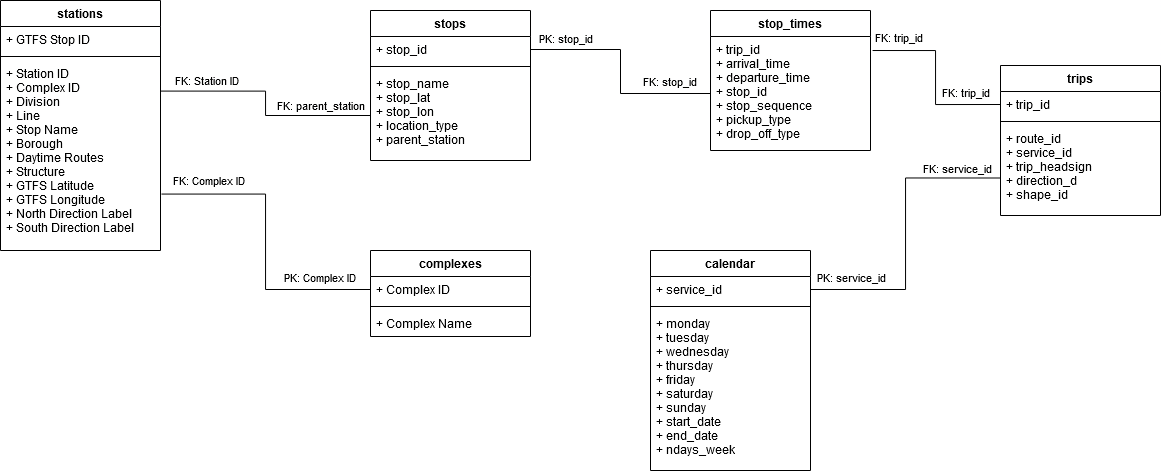

The diagram above was exported from draw.io. Its source (the exported page's mxGraphModel, read from the mxfile embedded in the PNG):
<mxGraphModel dx="1190" dy="537" grid="1" gridSize="10" guides="1" tooltips="1" connect="1" arrows="1" fold="1" page="1" pageScale="1" pageWidth="1600" pageHeight="900" math="0" shadow="0">
  <root>
    <mxCell id="0" />
    <mxCell id="1" parent="0" />
    <mxCell id="Pqj9l5wPEajd8XiFoWSa-5" value="stops" style="swimlane;fontStyle=1;align=center;verticalAlign=top;childLayout=stackLayout;horizontal=1;startSize=26;horizontalStack=0;resizeParent=1;resizeParentMax=0;resizeLast=0;collapsible=1;marginBottom=0;" vertex="1" parent="1">
      <mxGeometry x="400" y="320" width="160" height="150" as="geometry" />
    </mxCell>
    <mxCell id="Pqj9l5wPEajd8XiFoWSa-6" value="+ stop_id" style="text;strokeColor=none;fillColor=none;align=left;verticalAlign=top;spacingLeft=4;spacingRight=4;overflow=hidden;rotatable=0;points=[[0,0.5],[1,0.5]];portConstraint=eastwest;" vertex="1" parent="Pqj9l5wPEajd8XiFoWSa-5">
      <mxGeometry y="26" width="160" height="26" as="geometry" />
    </mxCell>
    <mxCell id="Pqj9l5wPEajd8XiFoWSa-7" value="" style="line;strokeWidth=1;fillColor=none;align=left;verticalAlign=middle;spacingTop=-1;spacingLeft=3;spacingRight=3;rotatable=0;labelPosition=right;points=[];portConstraint=eastwest;" vertex="1" parent="Pqj9l5wPEajd8XiFoWSa-5">
      <mxGeometry y="52" width="160" height="8" as="geometry" />
    </mxCell>
    <mxCell id="Pqj9l5wPEajd8XiFoWSa-8" value="+ stop_name&#10;+ stop_lat&#10;+ stop_lon&#10;+ location_type&#10;+ parent_station&#10;&#10;" style="text;strokeColor=none;fillColor=none;align=left;verticalAlign=top;spacingLeft=4;spacingRight=4;overflow=hidden;rotatable=0;points=[[0,0.5],[1,0.5]];portConstraint=eastwest;" vertex="1" parent="Pqj9l5wPEajd8XiFoWSa-5">
      <mxGeometry y="60" width="160" height="90" as="geometry" />
    </mxCell>
    <mxCell id="Pqj9l5wPEajd8XiFoWSa-9" value="complexes" style="swimlane;fontStyle=1;align=center;verticalAlign=top;childLayout=stackLayout;horizontal=1;startSize=26;horizontalStack=0;resizeParent=1;resizeParentMax=0;resizeLast=0;collapsible=1;marginBottom=0;" vertex="1" parent="1">
      <mxGeometry x="400" y="560" width="160" height="86" as="geometry" />
    </mxCell>
    <mxCell id="Pqj9l5wPEajd8XiFoWSa-10" value="+ Complex ID" style="text;strokeColor=none;fillColor=none;align=left;verticalAlign=top;spacingLeft=4;spacingRight=4;overflow=hidden;rotatable=0;points=[[0,0.5],[1,0.5]];portConstraint=eastwest;" vertex="1" parent="Pqj9l5wPEajd8XiFoWSa-9">
      <mxGeometry y="26" width="160" height="26" as="geometry" />
    </mxCell>
    <mxCell id="Pqj9l5wPEajd8XiFoWSa-11" value="" style="line;strokeWidth=1;fillColor=none;align=left;verticalAlign=middle;spacingTop=-1;spacingLeft=3;spacingRight=3;rotatable=0;labelPosition=right;points=[];portConstraint=eastwest;" vertex="1" parent="Pqj9l5wPEajd8XiFoWSa-9">
      <mxGeometry y="52" width="160" height="8" as="geometry" />
    </mxCell>
    <mxCell id="Pqj9l5wPEajd8XiFoWSa-12" value="+ Complex Name" style="text;strokeColor=none;fillColor=none;align=left;verticalAlign=top;spacingLeft=4;spacingRight=4;overflow=hidden;rotatable=0;points=[[0,0.5],[1,0.5]];portConstraint=eastwest;" vertex="1" parent="Pqj9l5wPEajd8XiFoWSa-9">
      <mxGeometry y="60" width="160" height="26" as="geometry" />
    </mxCell>
    <mxCell id="Pqj9l5wPEajd8XiFoWSa-17" value="stations" style="swimlane;fontStyle=1;align=center;verticalAlign=top;childLayout=stackLayout;horizontal=1;startSize=26;horizontalStack=0;resizeParent=1;resizeParentMax=0;resizeLast=0;collapsible=1;marginBottom=0;" vertex="1" parent="1">
      <mxGeometry x="30" y="310" width="160" height="250" as="geometry" />
    </mxCell>
    <mxCell id="Pqj9l5wPEajd8XiFoWSa-18" value="+ GTFS Stop ID" style="text;strokeColor=none;fillColor=none;align=left;verticalAlign=top;spacingLeft=4;spacingRight=4;overflow=hidden;rotatable=0;points=[[0,0.5],[1,0.5]];portConstraint=eastwest;" vertex="1" parent="Pqj9l5wPEajd8XiFoWSa-17">
      <mxGeometry y="26" width="160" height="26" as="geometry" />
    </mxCell>
    <mxCell id="Pqj9l5wPEajd8XiFoWSa-19" value="" style="line;strokeWidth=1;fillColor=none;align=left;verticalAlign=middle;spacingTop=-1;spacingLeft=3;spacingRight=3;rotatable=0;labelPosition=right;points=[];portConstraint=eastwest;" vertex="1" parent="Pqj9l5wPEajd8XiFoWSa-17">
      <mxGeometry y="52" width="160" height="8" as="geometry" />
    </mxCell>
    <mxCell id="Pqj9l5wPEajd8XiFoWSa-20" value="+ Station ID&#10;+ Complex ID&#10;+ Division&#10;+ Line&#10;+ Stop Name&#10;+ Borough&#10;+ Daytime Routes&#10;+ Structure&#10;+ GTFS Latitude&#10;+ GTFS Longitude&#10;+ North Direction Label&#10;+ South Direction Label&#10;" style="text;strokeColor=none;fillColor=none;align=left;verticalAlign=top;spacingLeft=4;spacingRight=4;overflow=hidden;rotatable=0;points=[[0,0.5],[1,0.5]];portConstraint=eastwest;" vertex="1" parent="Pqj9l5wPEajd8XiFoWSa-17">
      <mxGeometry y="60" width="160" height="190" as="geometry" />
    </mxCell>
    <mxCell id="Pqj9l5wPEajd8XiFoWSa-54" style="edgeStyle=orthogonalEdgeStyle;rounded=0;orthogonalLoop=1;jettySize=auto;html=1;exitX=0;exitY=0.75;exitDx=0;exitDy=0;entryX=1;entryY=0.5;entryDx=0;entryDy=0;endArrow=none;endFill=0;" edge="1" parent="1" source="Pqj9l5wPEajd8XiFoWSa-21" target="Pqj9l5wPEajd8XiFoWSa-26">
      <mxGeometry relative="1" as="geometry" />
    </mxCell>
    <mxCell id="Pqj9l5wPEajd8XiFoWSa-56" value="&lt;div&gt;PK: service_id&lt;/div&gt;" style="edgeLabel;html=1;align=center;verticalAlign=middle;resizable=0;points=[];" vertex="1" connectable="0" parent="Pqj9l5wPEajd8XiFoWSa-54">
      <mxGeometry x="0.801" y="3" relative="1" as="geometry">
        <mxPoint x="10" y="-15" as="offset" />
      </mxGeometry>
    </mxCell>
    <mxCell id="Pqj9l5wPEajd8XiFoWSa-57" value="&lt;div&gt;FK: service_id&lt;/div&gt;" style="edgeLabel;html=1;align=center;verticalAlign=middle;resizable=0;points=[];" vertex="1" connectable="0" parent="Pqj9l5wPEajd8XiFoWSa-54">
      <mxGeometry x="-0.8209" y="3" relative="1" as="geometry">
        <mxPoint x="-17" y="-13" as="offset" />
      </mxGeometry>
    </mxCell>
    <mxCell id="Pqj9l5wPEajd8XiFoWSa-21" value="trips" style="swimlane;fontStyle=1;align=center;verticalAlign=top;childLayout=stackLayout;horizontal=1;startSize=26;horizontalStack=0;resizeParent=1;resizeParentMax=0;resizeLast=0;collapsible=1;marginBottom=0;" vertex="1" parent="1">
      <mxGeometry x="1030" y="375" width="160" height="150" as="geometry" />
    </mxCell>
    <mxCell id="Pqj9l5wPEajd8XiFoWSa-22" value="+ trip_id" style="text;strokeColor=none;fillColor=none;align=left;verticalAlign=top;spacingLeft=4;spacingRight=4;overflow=hidden;rotatable=0;points=[[0,0.5],[1,0.5]];portConstraint=eastwest;" vertex="1" parent="Pqj9l5wPEajd8XiFoWSa-21">
      <mxGeometry y="26" width="160" height="26" as="geometry" />
    </mxCell>
    <mxCell id="Pqj9l5wPEajd8XiFoWSa-23" value="" style="line;strokeWidth=1;fillColor=none;align=left;verticalAlign=middle;spacingTop=-1;spacingLeft=3;spacingRight=3;rotatable=0;labelPosition=right;points=[];portConstraint=eastwest;" vertex="1" parent="Pqj9l5wPEajd8XiFoWSa-21">
      <mxGeometry y="52" width="160" height="8" as="geometry" />
    </mxCell>
    <mxCell id="Pqj9l5wPEajd8XiFoWSa-24" value="+ route_id&#10;+ service_id&#10;+ trip_headsign&#10;+ direction_d&#10;+ shape_id&#10;" style="text;strokeColor=none;fillColor=none;align=left;verticalAlign=top;spacingLeft=4;spacingRight=4;overflow=hidden;rotatable=0;points=[[0,0.5],[1,0.5]];portConstraint=eastwest;" vertex="1" parent="Pqj9l5wPEajd8XiFoWSa-21">
      <mxGeometry y="60" width="160" height="90" as="geometry" />
    </mxCell>
    <mxCell id="Pqj9l5wPEajd8XiFoWSa-25" value="calendar" style="swimlane;fontStyle=1;align=center;verticalAlign=top;childLayout=stackLayout;horizontal=1;startSize=26;horizontalStack=0;resizeParent=1;resizeParentMax=0;resizeLast=0;collapsible=1;marginBottom=0;" vertex="1" parent="1">
      <mxGeometry x="680" y="560" width="160" height="220" as="geometry" />
    </mxCell>
    <mxCell id="Pqj9l5wPEajd8XiFoWSa-26" value="+ service_id" style="text;strokeColor=none;fillColor=none;align=left;verticalAlign=top;spacingLeft=4;spacingRight=4;overflow=hidden;rotatable=0;points=[[0,0.5],[1,0.5]];portConstraint=eastwest;" vertex="1" parent="Pqj9l5wPEajd8XiFoWSa-25">
      <mxGeometry y="26" width="160" height="26" as="geometry" />
    </mxCell>
    <mxCell id="Pqj9l5wPEajd8XiFoWSa-27" value="" style="line;strokeWidth=1;fillColor=none;align=left;verticalAlign=middle;spacingTop=-1;spacingLeft=3;spacingRight=3;rotatable=0;labelPosition=right;points=[];portConstraint=eastwest;" vertex="1" parent="Pqj9l5wPEajd8XiFoWSa-25">
      <mxGeometry y="52" width="160" height="8" as="geometry" />
    </mxCell>
    <mxCell id="Pqj9l5wPEajd8XiFoWSa-28" value="+ monday&#10;+ tuesday&#10;+ wednesday&#10;+ thursday&#10;+ friday&#10;+ saturday&#10;+ sunday&#10;+ start_date&#10;+ end_date&#10;+ ndays_week&#10;" style="text;strokeColor=none;fillColor=none;align=left;verticalAlign=top;spacingLeft=4;spacingRight=4;overflow=hidden;rotatable=0;points=[[0,0.5],[1,0.5]];portConstraint=eastwest;" vertex="1" parent="Pqj9l5wPEajd8XiFoWSa-25">
      <mxGeometry y="60" width="160" height="160" as="geometry" />
    </mxCell>
    <mxCell id="Pqj9l5wPEajd8XiFoWSa-33" value="stop_times" style="swimlane;fontStyle=1;childLayout=stackLayout;horizontal=1;startSize=26;fillColor=none;horizontalStack=0;resizeParent=1;resizeParentMax=0;resizeLast=0;collapsible=1;marginBottom=0;" vertex="1" parent="1">
      <mxGeometry x="740" y="320" width="160" height="140" as="geometry" />
    </mxCell>
    <mxCell id="Pqj9l5wPEajd8XiFoWSa-34" value="+ trip_id&#10;+ arrival_time&#10;+ departure_time&#10;+ stop_id&#10;+ stop_sequence&#10;+ pickup_type&#10;+ drop_off_type" style="text;strokeColor=none;fillColor=none;align=left;verticalAlign=top;spacingLeft=4;spacingRight=4;overflow=hidden;rotatable=0;points=[[0,0.5],[1,0.5]];portConstraint=eastwest;" vertex="1" parent="Pqj9l5wPEajd8XiFoWSa-33">
      <mxGeometry y="26" width="160" height="114" as="geometry" />
    </mxCell>
    <mxCell id="Pqj9l5wPEajd8XiFoWSa-37" style="edgeStyle=orthogonalEdgeStyle;rounded=0;orthogonalLoop=1;jettySize=auto;html=1;exitX=1;exitY=0.5;exitDx=0;exitDy=0;endArrow=none;endFill=0;" edge="1" parent="1" source="Pqj9l5wPEajd8XiFoWSa-6" target="Pqj9l5wPEajd8XiFoWSa-34">
      <mxGeometry relative="1" as="geometry" />
    </mxCell>
    <mxCell id="Pqj9l5wPEajd8XiFoWSa-43" value="PK: stop_id" style="edgeLabel;html=1;align=center;verticalAlign=middle;resizable=0;points=[];" vertex="1" connectable="0" parent="Pqj9l5wPEajd8XiFoWSa-37">
      <mxGeometry x="-0.1632" y="2" relative="1" as="geometry">
        <mxPoint x="-57" y="-15" as="offset" />
      </mxGeometry>
    </mxCell>
    <mxCell id="Pqj9l5wPEajd8XiFoWSa-51" value="FK: stop_id" style="edgeLabel;html=1;align=center;verticalAlign=middle;resizable=0;points=[];" vertex="1" connectable="0" parent="Pqj9l5wPEajd8XiFoWSa-37">
      <mxGeometry x="0.7487" y="1" relative="1" as="geometry">
        <mxPoint x="-14" y="-11" as="offset" />
      </mxGeometry>
    </mxCell>
    <mxCell id="Pqj9l5wPEajd8XiFoWSa-38" style="edgeStyle=orthogonalEdgeStyle;rounded=0;orthogonalLoop=1;jettySize=auto;html=1;exitX=1.013;exitY=0.123;exitDx=0;exitDy=0;entryX=0;entryY=0.5;entryDx=0;entryDy=0;exitPerimeter=0;endArrow=none;endFill=0;" edge="1" parent="1" source="Pqj9l5wPEajd8XiFoWSa-34" target="Pqj9l5wPEajd8XiFoWSa-22">
      <mxGeometry relative="1" as="geometry" />
    </mxCell>
    <mxCell id="Pqj9l5wPEajd8XiFoWSa-52" value="&lt;div&gt;FK: trip_id&lt;/div&gt;" style="edgeLabel;html=1;align=center;verticalAlign=middle;resizable=0;points=[];" vertex="1" connectable="0" parent="Pqj9l5wPEajd8XiFoWSa-38">
      <mxGeometry x="-0.7864" y="-2" relative="1" as="geometry">
        <mxPoint x="6" y="-16" as="offset" />
      </mxGeometry>
    </mxCell>
    <mxCell id="Pqj9l5wPEajd8XiFoWSa-53" value="FK: trip_id" style="edgeLabel;html=1;align=center;verticalAlign=middle;resizable=0;points=[];" vertex="1" connectable="0" parent="Pqj9l5wPEajd8XiFoWSa-38">
      <mxGeometry x="0.7591" y="-1" relative="1" as="geometry">
        <mxPoint x="-14" y="-13" as="offset" />
      </mxGeometry>
    </mxCell>
    <mxCell id="Pqj9l5wPEajd8XiFoWSa-41" style="edgeStyle=orthogonalEdgeStyle;rounded=0;orthogonalLoop=1;jettySize=auto;html=1;exitX=1.006;exitY=0.703;exitDx=0;exitDy=0;entryX=0;entryY=0.5;entryDx=0;entryDy=0;exitPerimeter=0;endArrow=none;endFill=0;" edge="1" parent="1" source="Pqj9l5wPEajd8XiFoWSa-20" target="Pqj9l5wPEajd8XiFoWSa-10">
      <mxGeometry relative="1" as="geometry" />
    </mxCell>
    <mxCell id="Pqj9l5wPEajd8XiFoWSa-45" value="FK: Complex ID" style="edgeLabel;html=1;align=center;verticalAlign=middle;resizable=0;points=[];" vertex="1" connectable="0" parent="Pqj9l5wPEajd8XiFoWSa-41">
      <mxGeometry x="-0.7388" y="-1" relative="1" as="geometry">
        <mxPoint x="7" y="-15" as="offset" />
      </mxGeometry>
    </mxCell>
    <mxCell id="Pqj9l5wPEajd8XiFoWSa-46" value="PK: Complex ID" style="edgeLabel;html=1;align=center;verticalAlign=middle;resizable=0;points=[];" vertex="1" connectable="0" parent="Pqj9l5wPEajd8XiFoWSa-41">
      <mxGeometry x="0.7938" relative="1" as="geometry">
        <mxPoint x="-20" y="-12" as="offset" />
      </mxGeometry>
    </mxCell>
    <mxCell id="Pqj9l5wPEajd8XiFoWSa-48" style="edgeStyle=orthogonalEdgeStyle;rounded=0;orthogonalLoop=1;jettySize=auto;html=1;exitX=1.002;exitY=0.161;exitDx=0;exitDy=0;entryX=0;entryY=0.5;entryDx=0;entryDy=0;endArrow=none;endFill=0;exitPerimeter=0;" edge="1" parent="1" source="Pqj9l5wPEajd8XiFoWSa-20" target="Pqj9l5wPEajd8XiFoWSa-8">
      <mxGeometry relative="1" as="geometry" />
    </mxCell>
    <mxCell id="Pqj9l5wPEajd8XiFoWSa-49" value="&lt;div&gt;FK: Station ID&lt;/div&gt;" style="edgeLabel;html=1;align=center;verticalAlign=middle;resizable=0;points=[];" vertex="1" connectable="0" parent="Pqj9l5wPEajd8XiFoWSa-48">
      <mxGeometry x="-0.6697" y="2" relative="1" as="geometry">
        <mxPoint x="6" y="-9" as="offset" />
      </mxGeometry>
    </mxCell>
    <mxCell id="Pqj9l5wPEajd8XiFoWSa-50" value="FK: parent_station" style="edgeLabel;html=1;align=center;verticalAlign=middle;resizable=0;points=[];" vertex="1" connectable="0" parent="Pqj9l5wPEajd8XiFoWSa-48">
      <mxGeometry x="0.7052" y="1" relative="1" as="geometry">
        <mxPoint x="-16" y="-9" as="offset" />
      </mxGeometry>
    </mxCell>
  </root>
</mxGraphModel>